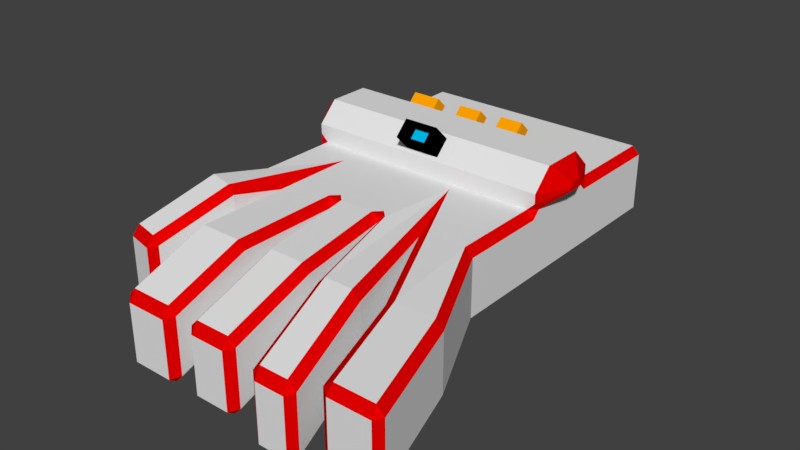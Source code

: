 # Source: Glove.blend  (saved by Blender 2.79.0; exported with 4.5.12 LTS)
import bpy
from mathutils import Matrix  # noqa: F401  (used for matrix-valued properties, if any)

bpy.ops.wm.read_factory_settings(use_empty=True)
scene = bpy.context.scene
scene.name = 'Scene'

# ---- collections
col_collection_1 = bpy.data.collections.new('Collection 1'); scene.collection.children.link(col_collection_1)

# ---- materials (node trees are filled in below, after node groups)
mat_material_208 = bpy.data.materials.new('Material.208')
mat_material_208.alpha_threshold = 0.0
mat_material_208.use_transparent_shadow = False
mat_material_208.roughness = 0.5
mat_material_207 = bpy.data.materials.new('Material.207')
mat_material_207.alpha_threshold = 0.0
mat_material_207.use_transparent_shadow = False
mat_material_207.diffuse_color = (0.7991, 0.0, 0.0, 1.0)
mat_material_207.roughness = 0.5
mat_material_206 = bpy.data.materials.new('Material.206')
mat_material_206.alpha_threshold = 0.0
mat_material_206.use_transparent_shadow = False
mat_material_206.diffuse_color = (1.0, 0.3763, 0.0, 1.0)
mat_material_206.roughness = 0.5
mat_material_205 = bpy.data.materials.new('Material.205')
mat_material_205.alpha_threshold = 0.0
mat_material_205.use_transparent_shadow = False
mat_material_205.diffuse_color = (0.0, 0.521, 0.8714, 1.0)
mat_material_205.roughness = 0.5
mat_material_204 = bpy.data.materials.new('Material.204')
mat_material_204.alpha_threshold = 0.0
mat_material_204.use_transparent_shadow = False
mat_material_204.diffuse_color = (0.0, 0.0, 0.0, 1.0)
mat_material_204.roughness = 0.5

# ---- material node trees

# ---- world
world_world = bpy.data.worlds.new('World'); scene.world = world_world
world_world.color = (0.05088, 0.05088, 0.05088)
world_world.use_sun_shadow = False
world_world.sun_shadow_jitter_overblur = 0.0
world_world.cycles.sampling_method = 'MANUAL'

# ---- meshes
me_cube_018 = bpy.data.meshes.new('Cube.018')
me_cube_018.from_pydata([(-1.117, 2.533, -0.4925), (-1.117, 2.533, 0.4885), (-0.3546, 2.533, 0.4885), (-0.3546, 2.533, -0.4925), (0.3278, 2.533, 0.4885), (0.3278, 2.533, -0.4925), (0.9343, 2.533, 0.4885), (0.9343, 2.533, -0.4925), (-1.117, 0.0286, 0.4885), (-1.117, 0.0286, -0.4925), (-0.3546, 0.0286, 0.4885), (-0.3546, 0.0286, -0.4925), (0.3278, 0.0286, 0.4885), (0.3278, 0.0286, -0.4925), (0.9343, 0.0286, 0.4885), (0.9343, 0.0286, -0.4925), (-1.117, 1.143, 0.4885), (-1.117, 1.143, -0.4925), (-0.3546, 1.143, 0.4885), (-0.3546, 1.143, -0.4925), (0.3278, 1.143, 0.4885), (0.3278, 1.143, -0.4925), (0.9343, 1.143, 0.4885), (0.9343, 1.143, -0.4925), (1.701, 1.143, 0.7222), (1.701, 0.8727, 0.9924), (1.701, 0.2988, 0.9924), (1.701, 0.0286, 0.7222), (-1.117, 0.8727, 0.9924), (-1.117, 1.143, 0.7222), (-1.117, 0.2988, 0.9924), (-1.117, 0.0286, 0.7222), (-0.3546, 0.8727, 0.9924), (-0.3546, 1.143, 0.7222), (-0.3546, 0.2988, 0.9924), (-0.3546, 0.0286, 0.7222), (0.3278, 0.8727, 0.9924), (0.3278, 1.143, 0.7222), (0.3278, 0.2988, 0.9924), (0.3278, 0.0286, 0.7222), (0.9343, 0.8727, 0.9924), (0.9343, 1.143, 0.7222), (0.9343, 0.2988, 0.9924), (0.9343, 0.0286, 0.7222), (-1.701, 0.0286, 0.7222), (-1.701, 0.2988, 0.9924), (-1.701, 0.8727, 0.9924), (-1.701, 1.143, 0.7222), (-1.595, -1.169, -0.4925), (-1.701, -1.169, -0.3883), (-1.595, -1.169, 0.4885), (-1.701, -1.169, 0.3843), (-1.595, 2.533, -0.4925), (-1.701, 2.533, -0.3883), (-1.701, 2.533, 0.3844), (-1.597, 2.533, 0.4885), (1.592, -1.169, -0.4925), (1.701, -1.169, -0.3883), (1.592, -1.169, 0.4885), (1.701, -1.169, 0.3843), (1.701, 2.533, -0.3884), (1.597, 2.533, -0.4925), (1.597, 2.533, 0.4885), (1.701, 2.533, 0.3844), (-1.019, -0.2798, -0.4925), (-1.117, -1.169, -0.3883), (-1.117, -1.169, 0.3843), (-1.019, -0.2798, 0.4885), (-0.3546, -1.169, -0.3855), (-0.4587, -1.169, -0.4925), (-0.3546, -1.064, -0.4925), (-0.2504, -1.169, -0.4925), (-0.3546, -1.169, -0.4925), (-0.4587, -1.169, 0.4885), (-0.3546, -1.169, 0.3815), (-0.3546, -1.169, 0.4885), (-0.2504, -1.169, 0.4885), (-0.3546, -1.064, 0.4885), (0.4347, -1.169, -0.4925), (0.3278, -1.169, -0.3865), (0.3278, -1.169, -0.4925), (0.2237, -1.169, -0.4925), (0.3278, -1.064, -0.4925), (0.3278, -1.169, 0.3824), (0.4347, -1.169, 0.4885), (0.3278, -1.064, 0.4885), (0.2237, -1.169, 0.4885), (0.3278, -1.169, 0.4885), (0.5513, -0.1002, -0.4925), (0.9343, -1.169, -0.3883), (0.9343, -1.169, 0.3842), (0.5513, -0.1002, 0.4885), (-1.731, -1.855, -0.341), (-1.834, -1.831, -0.2368), (-1.834, -1.831, 0.5358), (-1.731, -1.855, 0.64), (-1.375, -1.939, 0.64), (-1.266, -1.965, 0.5358), (-1.266, -1.965, -0.2368), (-1.375, -1.939, -0.341), (-2.149, -2.763, -0.6496), (-2.049, -2.794, -0.7571), (-2.081, -2.885, -0.6934), (-2.149, -2.763, 0.123), (-2.081, -2.885, 0.07933), (-2.049, -2.794, 0.2239), (-1.692, -2.878, 0.2239), (-1.715, -2.971, 0.07933), (-1.581, -2.896, 0.123), (-1.692, -2.878, -0.7571), (-1.581, -2.896, -0.6496), (-1.715, -2.971, -0.6934), (-0.4587, -2.651, 0.4885), (-0.3546, -2.651, 0.3815), (-1.117, -2.651, 0.3843), (-1.019, -2.651, 0.4885), (-1.019, -2.651, -0.4925), (-1.117, -2.651, -0.3883), (-0.3546, -2.651, -0.3855), (-0.4587, -2.651, -0.4925), (-0.4465, -3.695, 0.1253), (-0.4454, -3.793, -0.01299), (-0.3425, -3.689, 0.02036), (-1.007, -3.695, 0.1253), (-1.105, -3.689, 0.02317), (-0.9997, -3.793, -0.01299), (-1.105, -3.689, -0.7494), (-1.007, -3.695, -0.8556), (-0.9997, -3.793, -0.7858), (-0.4465, -3.695, -0.8556), (-0.3425, -3.689, -0.7466), (-0.4454, -3.793, -0.7858), (0.2232, -1.169, 0.4885), (0.3278, -1.169, 0.3822), (0.3278, -1.169, 0.4885), (-0.3546, -1.169, 0.3822), (-0.25, -1.169, 0.4885), (-0.3546, -1.169, 0.4885), (-0.25, -1.169, -0.4925), (-0.3546, -1.169, -0.3863), (-0.3546, -1.169, -0.4925), (0.3278, -1.169, -0.3863), (0.2232, -1.169, -0.4925), (0.3278, -1.169, -0.4925), (0.3752, -2.486, 0.4236), (0.4798, -2.486, 0.3173), (-0.2026, -2.486, 0.3173), (-0.09804, -2.486, 0.4236), (-0.09804, -2.486, -0.5574), (-0.2026, -2.486, -0.4511), (0.4798, -2.486, -0.4511), (0.3752, -2.486, -0.5574), (0.437, -3.653, 0.08304), (0.4427, -3.753, -0.05023), (0.5413, -3.649, -0.02204), (-0.03627, -3.653, 0.08304), (-0.141, -3.649, -0.02204), (-0.03139, -3.753, -0.05023), (-0.141, -3.649, -0.7905), (-0.03627, -3.653, -0.8979), (-0.03139, -3.753, -0.823), (0.437, -3.653, -0.8979), (0.5413, -3.649, -0.7905), (0.4427, -3.753, -0.823), (1.18, -2.571, 0.4309), (1.297, -2.571, 0.3267), (0.6901, -2.571, 0.3249), (0.797, -2.571, 0.4309), (0.797, -2.571, -0.5501), (0.6901, -2.571, -0.444), (1.297, -2.571, -0.4458), (1.18, -2.571, -0.5501), (1.447, -3.806, 0.08141), (1.481, -3.907, -0.05103), (1.563, -3.805, -0.02236), (1.064, -3.806, 0.08141), (0.9568, -3.805, -0.02418), (1.083, -3.907, -0.05103), (0.9568, -3.805, -0.7931), (1.064, -3.806, -0.8996), (1.083, -3.907, -0.8238), (1.447, -3.806, -0.8996), (1.563, -3.805, -0.7949), (1.481, -3.907, -0.8238), (2.19, -2.453, 0.4163), (2.299, -2.453, 0.3122), (2.299, -2.453, -0.4605), (2.19, -2.453, -0.5646), (1.663, -2.453, -0.5646), (1.533, -2.453, -0.4604), (1.533, -2.453, 0.3121), (1.663, -2.453, 0.4163), (2.664, -3.781, 0.1939), (2.555, -3.778, 0.2984), (2.588, -3.882, 0.185), (2.664, -3.781, -0.5787), (2.588, -3.882, -0.5877), (2.555, -3.778, -0.6826), (2.028, -3.778, -0.6826), (2.03, -3.882, -0.5877), (1.898, -3.781, -0.5787), (2.028, -3.778, 0.2984), (1.898, -3.781, 0.1939), (2.03, -3.882, 0.185), (-1.701, 0.0286, -0.3883), (-1.595, 0.0286, -0.4925), (-1.701, 0.0286, 0.3843), (-1.595, 0.0286, 0.4885), (-1.701, 0.0286, 0.5926), (-1.701, 0.1327, 0.4885), (1.701, 0.0286, -0.3883), (1.592, 0.0286, -0.4925), (1.592, 0.0286, 0.4885), (1.701, 0.0286, 0.3843), (1.701, 0.1327, 0.4885), (1.701, 0.0286, 0.5926), (-1.597, 1.143, 0.4885), (-1.701, 1.143, 0.3844), (-1.701, 1.039, 0.4885), (-1.701, 1.143, 0.5926), (1.597, 1.143, -0.4925), (1.701, 1.143, -0.3884), (-1.701, 1.143, -0.3883), (-1.595, 1.143, -0.4925), (1.701, 1.143, 0.3844), (1.597, 1.143, 0.4885), (1.701, 1.143, 0.5926), (1.701, 1.039, 0.4885), (-1.117, 2.533, 0.4068), (-1.117, 2.533, -0.4079), (-0.3546, 2.533, 0.4116), (-0.3546, 2.533, -0.4072), (0.3278, 2.533, 0.416), (0.3278, 2.533, -0.4066), (0.9343, 2.533, 0.4199), (0.9343, 2.533, -0.406), (1.563, 2.533, 0.4239), (1.552, 2.533, -0.4054), (-1.579, 2.533, 0.4038), (-1.554, 2.533, -0.4083), (-1.117, -0.5388, 0.4068), (-1.117, -0.5388, -0.4079), (-0.3546, -0.5388, 0.4116), (-0.3546, -0.5388, -0.4072), (0.3278, -0.5388, 0.416), (0.3278, -0.5388, -0.4066), (0.9343, -0.5388, 0.4199), (0.9343, -0.5388, -0.406), (1.563, -0.5388, 0.4239), (1.552, -0.5388, -0.4054), (-1.579, -0.5388, 0.4038), (-1.554, -0.5388, -0.4083), (1.029, -0.5388, 0.2946), (1.029, -0.5388, -0.28), (1.466, -0.5388, 0.2974), (1.459, -0.5388, -0.2796), (1.133, -1.257, 0.2732), (1.133, -1.257, -0.3014), (1.57, -1.257, 0.276), (1.563, -1.257, -0.301), (1.77, -2.651, 0.1137), (1.77, -2.651, -0.4609), (2.207, -2.651, 0.1165), (2.2, -2.651, -0.4605), (2.006, -3.599, 0.01501), (2.006, -3.599, -0.5596), (2.443, -3.599, 0.01781), (2.436, -3.599, -0.5592), (0.4162, -0.5388, 0.2964), (0.4162, -0.5388, -0.2863), (0.8459, -0.5388, 0.2991), (0.8459, -0.5388, -0.2859), (0.4766, -1.384, 0.3007), (0.4766, -1.384, -0.2819), (0.9062, -1.384, 0.3035), (0.9062, -1.384, -0.2815), (0.6647, -2.163, 0.3114), (0.6647, -2.163, -0.2713), (1.094, -2.163, 0.3141), (1.094, -2.163, -0.2709), (0.8738, -2.949, 0.1633), (0.8738, -2.949, -0.4194), (1.303, -2.949, 0.166), (1.303, -2.949, -0.419), (1.055, -3.667, 0.03255), (1.055, -3.667, -0.5501), (1.485, -3.667, 0.0353), (1.485, -3.667, -0.5497), (-0.2294, -0.5388, 0.2619), (-0.2294, -0.5388, -0.2565), (0.2026, -0.5388, 0.2646), (0.2026, -0.5388, -0.2561), (-0.2294, -1.362, 0.2619), (-0.2294, -1.362, -0.2565), (0.2026, -1.362, 0.2646), (0.2026, -1.362, -0.2561), (-0.1015, -2.145, 0.2913), (-0.1015, -2.145, -0.2271), (0.3305, -2.145, 0.294), (0.3305, -2.145, -0.2267), (-0.02565, -3.562, -0.1607), (-0.02565, -3.562, -0.6791), (0.4063, -3.562, -0.1579), (0.4063, -3.562, -0.6787), (-1.117, -0.5388, 0.4068), (-1.117, -0.5388, -0.4079), (-0.3546, -0.5388, 0.4116), (-0.3546, -0.5388, -0.4072), (-0.9908, -0.5388, 0.2723), (-0.9908, -0.5388, -0.2725), (-0.4809, -0.5388, 0.2755), (-0.4809, -0.5388, -0.272), (-1.204, -0.5388, 0.2481), (-1.201, -0.5931, -0.2195), (-1.486, -0.5388, 0.2463), (-1.468, -0.5931, -0.2197), (-0.9908, -2.907, 0.2723), (-0.9908, -2.907, -0.2725), (-0.4809, -2.907, 0.2755), (-0.4809, -2.907, -0.272), (-0.9908, -3.524, -0.08454), (-0.9908, -3.524, -0.6292), (-0.4809, -3.524, -0.08128), (-0.4809, -3.524, -0.6288), (-1.479, -2.022, 0.1361), (-1.475, -2.076, -0.3315), (-1.761, -2.022, 0.1343), (-1.742, -2.076, -0.3317), (-1.715, -2.787, -0.05676), (-1.715, -2.787, -0.5547), (-1.989, -2.717, -0.05856), (-1.974, -2.721, -0.5549), (1.902, 0.4613, 0.7041), (1.902, 0.5216, 0.7645), (1.902, 0.6499, 0.7645), (1.902, 0.7102, 0.7041), (1.902, 0.4845, 0.6519), (1.902, 0.4613, 0.6751), (1.902, 0.7102, 0.6751), (1.902, 0.687, 0.6519), (-1.996, 0.5108, 0.7755), (-1.996, 0.4403, 0.705), (-1.996, 0.7312, 0.705), (-1.996, 0.6607, 0.7755), (-1.996, 0.4403, 0.6712), (-1.996, 0.4675, 0.644), (-1.996, 0.704, 0.644), (-1.996, 0.7312, 0.6712), (1.592, 0.0286, -0.4925), (1.701, 0.0286, -0.3883), (1.701, 1.143, -0.3884), (1.597, 1.143, -0.4925), (0.9343, 0.8727, 0.9924), (0.9343, 1.143, 0.7222), (1.701, 0.8727, 0.9924), (1.701, 1.143, 0.7222), (0.469, 0.9356, 0.9295), (0.469, 1.08, 0.7851), (0.7931, 0.9356, 0.9295), (0.7931, 1.08, 0.7851), (-0.1798, 0.9419, 0.9232), (-0.1798, 1.074, 0.7914), (0.1531, 0.9419, 0.9232), (0.1531, 1.074, 0.7914), (-0.9349, 0.9373, 0.9278), (-0.9349, 1.078, 0.7868), (-0.5368, 0.9373, 0.9278), (-0.5368, 1.078, 0.7868), (0.9343, 0.2988, 0.9924), (0.3278, 0.2988, 0.9924), (0.3278, 0.8727, 0.9924), (0.9343, 0.8727, 0.9924), (0.469, 1.065, 1.059), (0.469, 1.209, 0.9145), (0.7931, 1.065, 1.059), (0.7931, 1.209, 0.9145), (-0.1798, 1.071, 1.053), (-0.1798, 1.203, 0.9207), (0.1531, 1.071, 1.053), (0.1531, 1.203, 0.9207), (-0.9349, 1.067, 1.057), (-0.9349, 1.208, 0.9161), (-0.5368, 1.067, 1.057), (-0.5368, 1.208, 0.9161), (0.2261, 0.2585, 0.9521), (0.2261, 0.06885, 0.7625), (-0.2529, 0.2585, 0.9521), (-0.2529, 0.06885, 0.7625), (0.2261, 0.04754, 1.163), (0.2261, -0.1421, 0.9734), (-0.2529, 0.04754, 1.163), (-0.2529, -0.1421, 0.9734), (0.1623, 0.02227, 1.138), (0.1623, -0.1168, 0.9987), (-0.1891, 0.02227, 1.138), (-0.1891, -0.1168, 0.9987), (0.1623, 0.1592, 1.001), (0.1623, 0.02013, 0.8617), (-0.1891, 0.1592, 1.001), (-0.1891, 0.02013, 0.8617)], [], [(1, 55, 216, 16), (62, 6, 22, 225), (212, 14, 91, 58), (64, 69, 119, 116), (88, 56, 187, 188), (52, 53, 54, 55, 1, 228, 238, 239, 229, 0), (75, 74, 68, 72, 140, 139, 135, 137), (67, 50, 95, 96), (73, 67, 115, 112), (52, 0, 17, 223), (87, 86, 76, 75, 137, 136, 132, 134), (83, 79, 169, 166), (65, 66, 97, 98), (0, 229, 231, 3), (90, 89, 189, 190), (14, 12, 85, 84, 91), (72, 71, 81, 80, 143, 142, 138, 140), (3, 231, 233, 5), (15, 211, 56, 88), (58, 91, 191, 184), (78, 88, 171, 168), (5, 233, 235, 7), (111, 107, 104, 102), (51, 49, 93, 94), (205, 9, 64, 48), (8, 207, 50, 67), (112, 115, 123, 120), (98, 97, 108, 110), (96, 95, 105, 106), (92, 99, 109, 101), (131, 121, 125, 128), (66, 65, 117, 114), (10, 8, 67, 73, 77), (11, 13, 82, 81, 71, 70), (132, 136, 147, 144), (118, 113, 122, 130), (114, 117, 126, 124), (116, 119, 129, 127), (144, 147, 155, 152), (12, 10, 77, 76, 86, 85), (68, 74, 113, 118), (13, 15, 88, 78, 82), (163, 153, 157, 160), (141, 133, 145, 150), (135, 139, 149, 146), (138, 142, 151, 148), (164, 167, 175, 172), (150, 145, 154, 162), (146, 149, 158, 156), (148, 151, 161, 159), (183, 173, 177, 180), (94, 93, 100, 103), (91, 84, 167, 164), (80, 79, 83, 87, 134, 133, 141, 143), (186, 185, 192, 195), (170, 165, 174, 182), (166, 169, 178, 176), (168, 171, 181, 179), (196, 194, 203, 199), (89, 90, 165, 170), (210, 213, 59, 57), (60, 63, 224, 221), (204, 206, 209, 218, 217, 222), (190, 189, 200, 202), (188, 187, 197, 198), (184, 191, 201, 193), (21, 23, 15, 13), (16, 216, 219, 47, 29), (19, 21, 13, 11), (226, 225, 22, 41, 24), (17, 19, 11, 9), (12, 14, 43, 39), (208, 207, 8, 31, 44), (20, 18, 33, 37), (208, 44, 341, 344), (220, 221, 350, 351), (227, 226, 338, 339), (48, 64, 99, 92), (7, 61, 220, 23), (7, 235, 237, 236, 234, 6, 62, 63, 60, 61), (57, 59, 185, 186), (2, 1, 16, 18), (222, 217, 54, 53), (4, 2, 18, 20), (0, 3, 19, 17), (6, 4, 20, 22), (3, 5, 21, 19), (9, 11, 70, 69, 64), (5, 7, 23, 21), (223, 17, 9, 205), (22, 20, 37, 41), (10, 12, 39, 35), (28, 46, 45, 30), (18, 16, 29, 33), (8, 10, 35, 31), (38, 42, 368, 369), (36, 32, 34, 38), (32, 28, 30, 34), (14, 212, 215, 27, 43), (350, 221, 224, 227, 214, 213, 210, 349), (43, 27, 26, 42), (39, 43, 42, 38), (35, 39, 385, 387), (31, 35, 34, 30), (44, 31, 30, 45), (46, 28, 29, 47), (33, 29, 365, 367), (36, 37, 363, 362), (41, 37, 357, 359), (25, 24, 355, 354), (25, 40, 42, 26), (68, 69, 70, 71, 72), (73, 74, 75, 76, 77), (78, 79, 80, 81, 82), (83, 84, 85, 86, 87), (100, 101, 102), (103, 104, 105), (106, 107, 108), (109, 110, 111), (120, 121, 122), (123, 124, 125), (126, 127, 128), (129, 130, 131), (132, 133, 134), (135, 136, 137), (138, 139, 140), (141, 142, 143), (152, 153, 154), (155, 156, 157), (158, 159, 160), (161, 162, 163), (172, 173, 174), (175, 176, 177), (178, 179, 180), (181, 182, 183), (192, 193, 194), (195, 196, 197), (198, 199, 200), (201, 202, 203), (206, 207, 208, 209), (23, 220, 351, 348, 211, 15), (212, 213, 214, 215), (216, 217, 218, 219), (224, 225, 226, 227), (205, 48, 49, 204), (216, 55, 54, 217), (220, 61, 60, 221), (212, 58, 59, 213), (67, 96, 97, 66), (99, 64, 65, 98), (93, 49, 48, 92), (95, 50, 51, 94), (102, 104, 103, 100), (106, 105, 104, 107), (101, 109, 111, 102), (107, 111, 110, 108), (96, 106, 108, 97), (109, 99, 98, 110), (94, 103, 105, 95), (100, 93, 92, 101), (64, 116, 117, 65), (115, 67, 66, 114), (68, 118, 119, 69), (113, 74, 73, 112), (120, 123, 125, 121), (124, 126, 128, 125), (127, 129, 131, 128), (121, 131, 130, 122), (118, 130, 129, 119), (126, 117, 116, 127), (114, 124, 123, 115), (122, 113, 112, 120), (141, 150, 151, 142), (149, 139, 138, 148), (135, 146, 147, 136), (145, 133, 132, 144), (152, 155, 157, 153), (156, 158, 160, 157), (159, 161, 163, 160), (153, 163, 162, 154), (150, 162, 161, 151), (158, 149, 148, 159), (146, 156, 155, 147), (154, 145, 144, 152), (83, 166, 167, 84), (165, 90, 91, 164), (171, 88, 89, 170), (169, 79, 78, 168), (172, 175, 177, 173), (176, 178, 180, 177), (179, 181, 183, 180), (173, 183, 182, 174), (170, 182, 181, 171), (178, 169, 168, 179), (166, 176, 175, 167), (174, 165, 164, 172), (58, 184, 185, 59), (187, 56, 57, 186), (88, 188, 189, 89), (191, 91, 90, 190), (194, 196, 195, 192), (198, 197, 196, 199), (193, 201, 203, 194), (202, 200, 199, 203), (188, 198, 200, 189), (201, 191, 190, 202), (186, 195, 197, 187), (192, 185, 184, 193), (223, 205, 204, 222), (50, 207, 206, 51), (56, 211, 210, 57), (52, 223, 222, 53), (62, 225, 224, 63), (49, 51, 206, 204), (248, 249, 255, 254), (234, 236, 248, 246), (232, 234, 246, 244), (238, 228, 240, 250), (230, 228, 1, 2), (228, 230, 242, 240), (232, 230, 2, 4), (233, 231, 243, 245), (234, 232, 4, 6), (251, 250, 314, 315), (241, 240, 304, 305), (244, 245, 291, 290), (247, 245, 269, 271), (231, 229, 241, 243), (239, 238, 250, 251), (235, 233, 245, 247), (237, 235, 247, 249), (230, 232, 244, 242), (229, 239, 251, 241), (236, 237, 249, 248), (255, 253, 257, 259), (246, 248, 254, 252), (249, 247, 253, 255), (247, 246, 252, 253), (258, 259, 263, 262), (253, 252, 256, 257), (254, 255, 259, 258), (252, 254, 258, 256), (260, 262, 266, 264), (256, 258, 262, 260), (259, 257, 261, 263), (257, 256, 260, 261), (264, 266, 267, 265), (263, 261, 265, 267), (261, 260, 264, 265), (262, 263, 267, 266), (271, 269, 273, 275), (245, 244, 268, 269), (246, 247, 271, 270), (244, 246, 270, 268), (272, 274, 278, 276), (270, 271, 275, 274), (268, 270, 274, 272), (269, 268, 272, 273), (276, 278, 282, 280), (273, 272, 276, 277), (275, 273, 277, 279), (274, 275, 279, 278), (283, 281, 285, 287), (277, 276, 280, 281), (279, 277, 281, 283), (278, 279, 283, 282), (287, 285, 284, 286), (282, 283, 287, 286), (280, 282, 286, 284), (281, 280, 284, 285), (289, 288, 292, 293), (245, 243, 289, 291), (243, 242, 288, 289), (242, 244, 290, 288), (295, 293, 297, 299), (291, 289, 293, 295), (290, 291, 295, 294), (288, 290, 294, 292), (296, 298, 302, 300), (294, 295, 299, 298), (292, 294, 298, 296), (293, 292, 296, 297), (303, 301, 300, 302), (297, 296, 300, 301), (299, 297, 301, 303), (298, 299, 303, 302), (306, 307, 311, 310), (243, 241, 305, 307), (242, 243, 307, 306), (240, 242, 306, 304), (308, 310, 318, 316), (304, 306, 310, 308), (305, 304, 308, 309), (307, 305, 309, 311), (313, 315, 327, 325), (240, 241, 313, 312), (241, 251, 315, 313), (250, 240, 312, 314), (316, 318, 322, 320), (309, 308, 316, 317), (311, 309, 317, 319), (310, 311, 319, 318), (323, 321, 320, 322), (317, 316, 320, 321), (319, 317, 321, 323), (318, 319, 323, 322), (325, 327, 331, 329), (314, 312, 324, 326), (315, 314, 326, 327), (312, 313, 325, 324), (329, 331, 330, 328), (326, 324, 328, 330), (327, 326, 330, 331), (324, 325, 329, 328), (337, 336, 339, 338, 335, 334, 333, 332), (215, 214, 336, 337), (226, 24, 335, 338), (214, 227, 339, 336), (25, 26, 333, 334), (24, 25, 334, 335), (26, 27, 332, 333), (27, 215, 337, 332), (347, 346, 345, 344, 341, 340, 343, 342), (46, 47, 342, 343), (47, 219, 347, 342), (218, 209, 345, 346), (45, 46, 343, 340), (44, 45, 340, 341), (219, 218, 346, 347), (209, 208, 344, 345), (350, 349, 348, 351), (210, 211, 348, 349), (352, 354, 355, 353), (24, 41, 353, 355), (40, 25, 354, 352), (41, 40, 352, 353), (357, 356, 372, 373), (36, 40, 358, 356), (37, 36, 356, 357), (40, 41, 359, 358), (364, 366, 382, 380), (37, 33, 361, 363), (32, 36, 362, 360), (33, 32, 360, 361), (362, 363, 379, 378), (28, 32, 366, 364), (29, 28, 364, 365), (32, 33, 367, 366), (371, 370, 369, 368), (40, 36, 370, 371), (42, 40, 371, 368), (36, 38, 369, 370), (372, 374, 375, 373), (376, 378, 379, 377), (380, 382, 383, 381), (363, 361, 377, 379), (366, 367, 383, 382), (356, 358, 374, 372), (361, 360, 376, 377), (367, 365, 381, 383), (358, 359, 375, 374), (360, 362, 378, 376), (365, 364, 380, 381), (359, 357, 373, 375), (385, 384, 388, 389), (39, 38, 384, 385), (38, 34, 386, 384), (34, 35, 387, 386), (388, 390, 394, 392), (384, 386, 390, 388), (386, 387, 391, 390), (387, 385, 389, 391), (395, 393, 397, 399), (390, 391, 395, 394), (391, 389, 393, 395), (389, 388, 392, 393), (399, 397, 396, 398), (393, 392, 396, 397), (392, 394, 398, 396), (394, 395, 399, 398)])
me_cube_018.polygons.foreach_set('material_index', [0, 0, 0, 0, 0, 1, 0, 0, 0, 0, 0, 0, 0, 1, 0, 0, 0, 1, 0, 0, 0, 1, 0, 0, 0, 0, 0, 0, 0, 0, 0, 0, 0, 0, 0, 0, 0, 0, 0, 0, 0, 0, 0, 0, 0, 0, 0, 0, 0, 0, 0, 0, 0, 0, 0, 0, 0, 0, 0, 0, 0, 0, 0, 0, 0, 0, 0, 0, 0, 0, 0, 0, 0, 0, 1, 1, 1, 0, 0, 1, 0, 0, 0, 0, 0, 0, 0, 0, 0, 0, 0, 0, 0, 0, 0, 0, 0, 0, 0, 0, 0, 0, 0, 0, 0, 0, 0, 0, 0, 1, 0, 1, 1, 1, 1, 1, 1, 1, 1, 1, 1, 1, 1, 1, 1, 1, 1, 1, 1, 1, 1, 1, 1, 1, 1, 1, 1, 1, 1, 1, 0, 1, 1, 1, 1, 1, 1, 1, 1, 1, 1, 1, 1, 1, 1, 1, 1, 1, 1, 1, 1, 1, 1, 1, 1, 1, 1, 1, 1, 1, 1, 1, 1, 1, 1, 1, 1, 1, 1, 1, 1, 1, 1, 1, 1, 1, 1, 1, 1, 1, 1, 1, 1, 1, 1, 1, 1, 1, 1, 1, 1, 1, 1, 1, 1, 1, 1, 1, 1, 1, 1, 1, 1, 0, 0, 0, 0, 0, 1, 0, 1, 0, 1, 0, 0, 0, 0, 0, 0, 0, 0, 0, 0, 0, 0, 0, 0, 0, 0, 0, 0, 0, 0, 0, 0, 0, 0, 0, 0, 0, 0, 0, 0, 0, 0, 0, 0, 0, 0, 0, 0, 0, 0, 0, 0, 0, 0, 0, 0, 0, 0, 0, 0, 0, 0, 0, 0, 0, 0, 0, 0, 0, 0, 0, 0, 0, 0, 0, 0, 0, 0, 0, 0, 0, 0, 0, 0, 0, 0, 0, 0, 0, 0, 0, 0, 0, 0, 0, 0, 0, 0, 0, 0, 0, 1, 1, 1, 1, 1, 1, 1, 1, 1, 1, 1, 1, 1, 1, 1, 1, 1, 1, 0, 0, 0, 0, 2, 0, 0, 0, 2, 0, 0, 0, 2, 0, 0, 0, 0, 0, 0, 0, 2, 2, 2, 2, 2, 2, 2, 2, 2, 2, 2, 2, 4, 0, 0, 0, 4, 4, 4, 4, 4, 4, 4, 4, 3, 4, 4, 4])
me_cube_018.materials.append(mat_material_208)
me_cube_018.materials.append(mat_material_207)
me_cube_018.materials.append(mat_material_206)
me_cube_018.materials.append(mat_material_205)
me_cube_018.materials.append(mat_material_204)
me_cube_018.use_remesh_preserve_volume = False
me_cube_018.use_remesh_preserve_attributes = False
me_cube_018.use_mirror_vertex_groups = False
me_cube_018.update()

# ---- objects
ob_cube_006 = bpy.data.objects.new('Cube.006', me_cube_018)

# ---- transforms, parenting, visibility, modifiers, constraints
ob_cube_006.location = (0.0, 0.0, 0.0)
ob_cube_006.lineart.crease_threshold = 0.0

# ---- collection membership
col_collection_1.objects.link(ob_cube_006)

# ---- scene / render settings (as saved in the file)
scene.frame_start = 1; scene.frame_end = 250; scene.frame_set(1)
scene.render.engine = 'BLENDER_EEVEE_NEXT'
scene.render.resolution_percentage = 50
scene.render.dither_intensity = 0.0
scene.cycles.use_denoising = False
scene.cycles.samples = 128
scene.cycles.sampling_pattern = 'TABULATED_SOBOL'
scene.cycles.use_adaptive_sampling = False
scene.cycles.use_light_tree = False
scene.cycles.blur_glossy = 0.0
scene.cycles.sample_clamp_indirect = 0.0
scene.view_settings.view_transform = 'Standard'
bpy.context.view_layer.update()

# ---- added for rendering (the .blend has no active camera and no usable light): camera, sun
cam_auto = bpy.data.cameras.new('AutoCamera')
cam_auto.lens = 50.0
cam_auto.sensor_width = 36.0
cam_auto.clip_end = 1000.0
ob_auto_camera = bpy.data.objects.new('AutoCamera', cam_auto)
scene.collection.objects.link(ob_auto_camera)
ob_auto_camera.location = (7.93735, -9.90205, 6.27528)
ob_auto_camera.rotation_euler = (1.09748, -7.21219e-08, 0.694738)
scene.camera = ob_auto_camera
light_auto_sun = bpy.data.lights.new('AutoSun', 'SUN')
light_auto_sun.energy = 3.0
light_auto_sun.angle = 0.0523599
ob_auto_sun = bpy.data.objects.new('AutoSun', light_auto_sun)
scene.collection.objects.link(ob_auto_sun)
ob_auto_sun.rotation_euler = (0.872665, 0.174533, 0.523599)
bpy.context.view_layer.update()
